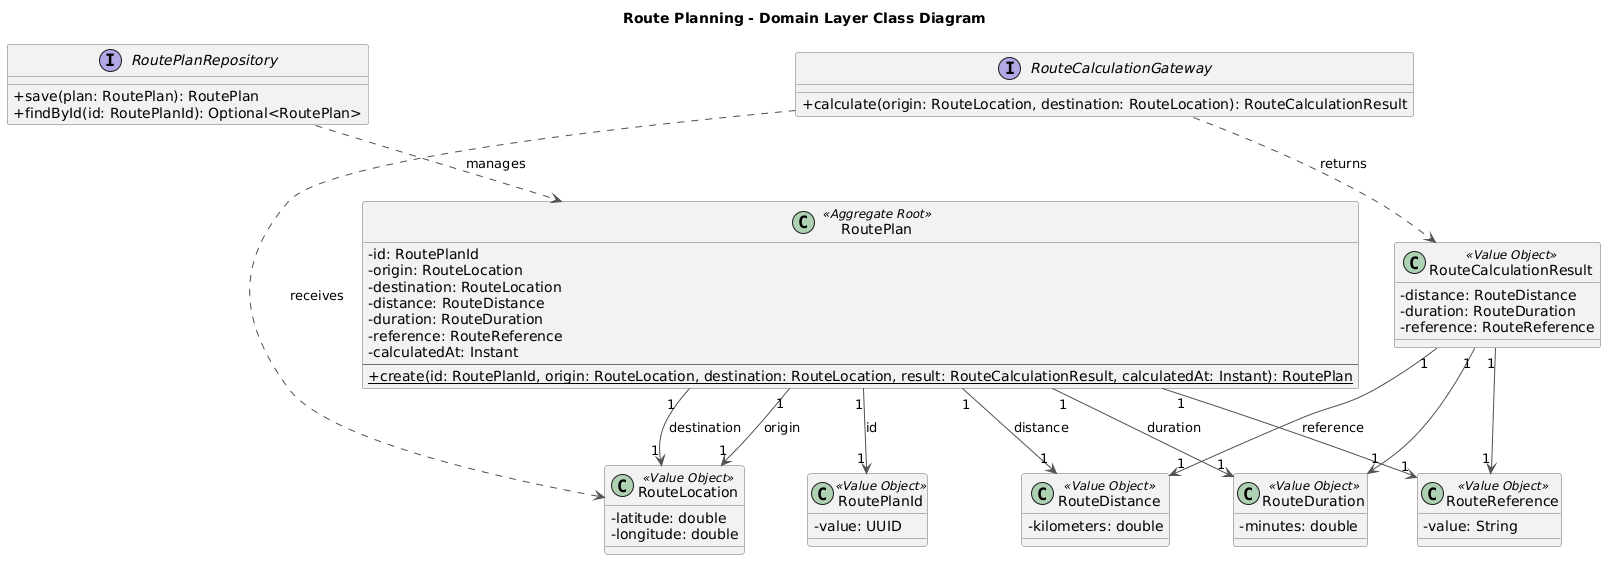

The diagram above was rendered by PlantUML. Its source (embedded in the PNG):
@startuml
title Route Planning - Domain Layer Class Diagram

top to bottom direction
skinparam shadowing false
skinparam classAttributeIconSize 0
skinparam classBackgroundColor #F2F2F2
skinparam classBorderColor #707070
skinparam ArrowColor #505050

class RoutePlan <<Aggregate Root>> {
    - id: RoutePlanId
    - origin: RouteLocation
    - destination: RouteLocation
    - distance: RouteDistance
    - duration: RouteDuration
    - reference: RouteReference
    - calculatedAt: Instant
    --
    {static} + create(id: RoutePlanId, origin: RouteLocation, destination: RouteLocation, result: RouteCalculationResult, calculatedAt: Instant): RoutePlan
}

class RoutePlanId <<Value Object>> {
    - value: UUID
}

class RouteLocation <<Value Object>> {
    - latitude: double
    - longitude: double
}

class RouteDistance <<Value Object>> {
    - kilometers: double
}

class RouteDuration <<Value Object>> {
    - minutes: double
}

class RouteReference <<Value Object>> {
    - value: String
}

class RouteCalculationResult <<Value Object>> {
    - distance: RouteDistance
    - duration: RouteDuration
    - reference: RouteReference
}

interface RouteCalculationGateway {
    + calculate(origin: RouteLocation, destination: RouteLocation): RouteCalculationResult
}

interface RoutePlanRepository {
    + save(plan: RoutePlan): RoutePlan
    + findById(id: RoutePlanId): Optional<RoutePlan>
}

RoutePlanRepository ..> RoutePlan : manages

RoutePlan "1" --> "1" RoutePlanId : id
RoutePlan "1" --> "1" RouteLocation : origin
RoutePlan "1" --> "1" RouteLocation : destination
RoutePlan "1" --> "1" RouteDistance : distance
RoutePlan "1" --> "1" RouteDuration : duration
RoutePlan "1" --> "1" RouteReference : reference

RouteCalculationGateway ..> RouteLocation : receives
RouteCalculationGateway ..> RouteCalculationResult : returns

RouteCalculationResult "1" --> "1" RouteDistance
RouteCalculationResult "1" --> "1" RouteDuration
RouteCalculationResult "1" --> "1" RouteReference
@enduml